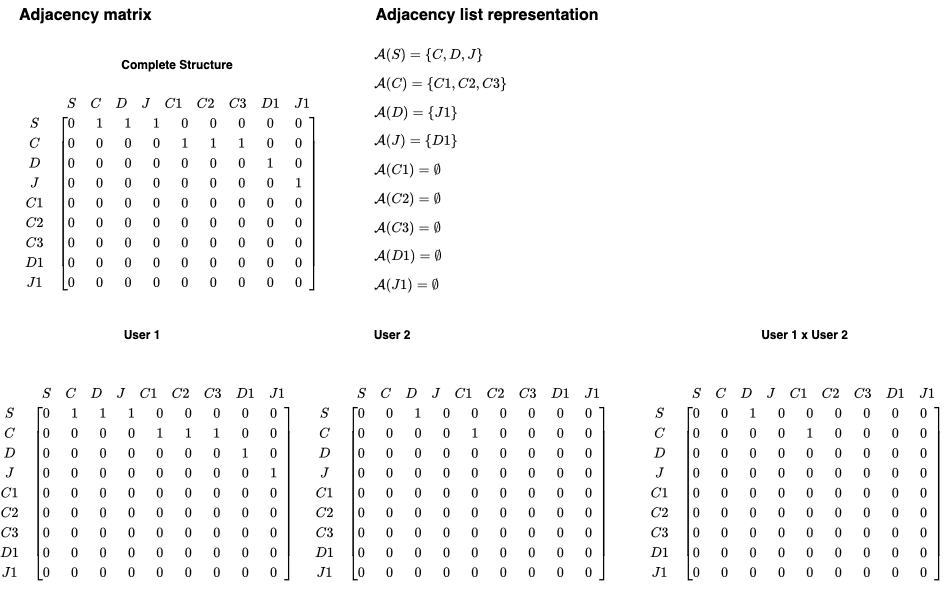

The diagram above was exported from draw.io. Its source (the exported page's mxGraphModel, read from the mxfile embedded in the PNG):
<mxGraphModel dx="1366" dy="654" grid="1" gridSize="10" guides="1" tooltips="1" connect="1" arrows="1" fold="1" page="1" pageScale="1" pageWidth="1169" pageHeight="827" math="1" shadow="0">
  <root>
    <mxCell id="0" />
    <mxCell id="1" parent="0" />
    <mxCell id="_9Nwh9wTTuEku-bBIwSw-1" value="Adjacency matrix" style="text;html=1;align=left;verticalAlign=middle;whiteSpace=wrap;rounded=0;fontStyle=1;fontSize=16;" vertex="1" parent="1">
      <mxGeometry x="40" y="60" width="230" height="30" as="geometry" />
    </mxCell>
    <mxCell id="_9Nwh9wTTuEku-bBIwSw-2" value="$$&lt;br&gt;\begin{array}{c}&lt;br&gt;\begin{array}{c@{\hspace{0.5em}}c}&lt;br&gt;&amp;nbsp; &amp;amp; \begin{array}{ccccccccc}&lt;br&gt;&amp;nbsp;&amp;nbsp;&amp;nbsp; S &amp;amp; C &amp;amp; D &amp;amp; J &amp;amp; C1 &amp;amp; C2 &amp;amp; C3 &amp;amp; D1 &amp;amp; J1&lt;br&gt;&amp;nbsp; \end{array} \\&lt;br&gt;&amp;nbsp; \begin{array}{c}&lt;br&gt;&amp;nbsp;&amp;nbsp;&amp;nbsp; S \\ C \\ D \\ J \\ C1 \\ C2 \\ C3 \\ D1 \\ J1&lt;br&gt;&amp;nbsp; \end{array} &amp;amp;&lt;br&gt;&amp;nbsp; \left[&lt;br&gt;&amp;nbsp; \begin{array}{ccccccccc}&lt;br&gt;&amp;nbsp;&amp;nbsp;&amp;nbsp; 0\phantom{0} &amp;amp; 1\phantom{0} &amp;amp; 1\phantom{0} &amp;amp; 1\phantom{0} &amp;amp; 0\phantom{0} &amp;amp; 0\phantom{0} &amp;amp; 0\phantom{0} &amp;amp; 0\phantom{0} &amp;amp; 0\phantom{0} \\&lt;br&gt;&amp;nbsp;&amp;nbsp;&amp;nbsp; 0\phantom{0} &amp;amp; 0\phantom{0} &amp;amp; 0\phantom{0} &amp;amp; 0\phantom{0} &amp;amp; 1\phantom{0} &amp;amp; 1\phantom{0} &amp;amp; 1\phantom{0} &amp;amp; 0\phantom{0} &amp;amp; 0\phantom{0} \\&lt;br&gt;&amp;nbsp;&amp;nbsp;&amp;nbsp; 0\phantom{0} &amp;amp; 0\phantom{0} &amp;amp; 0\phantom{0} &amp;amp; 0\phantom{0} &amp;amp; 0\phantom{0} &amp;amp; 0\phantom{0} &amp;amp; 0\phantom{0} &amp;amp; 1\phantom{0} &amp;amp; 0\phantom{0} \\&lt;br&gt;&amp;nbsp;&amp;nbsp;&amp;nbsp; 0\phantom{0} &amp;amp; 0\phantom{0} &amp;amp; 0\phantom{0} &amp;amp; 0\phantom{0} &amp;amp; 0\phantom{0} &amp;amp; 0\phantom{0} &amp;amp; 0\phantom{0} &amp;amp; 0\phantom{0} &amp;amp; 1\phantom{0} \\&lt;br&gt;&amp;nbsp;&amp;nbsp;&amp;nbsp; 0\phantom{0} &amp;amp; 0\phantom{0} &amp;amp; 0\phantom{0} &amp;amp; 0\phantom{0} &amp;amp; 0\phantom{0} &amp;amp; 0\phantom{0} &amp;amp; 0\phantom{0} &amp;amp; 0\phantom{0} &amp;amp; 0\phantom{0} \\&lt;br&gt;&amp;nbsp;&amp;nbsp;&amp;nbsp; 0\phantom{0} &amp;amp; 0\phantom{0} &amp;amp; 0\phantom{0} &amp;amp; 0\phantom{0} &amp;amp; 0\phantom{0} &amp;amp; 0\phantom{0} &amp;amp; 0\phantom{0} &amp;amp; 0\phantom{0} &amp;amp; 0\phantom{0} \\&lt;br&gt;&amp;nbsp;&amp;nbsp;&amp;nbsp; 0\phantom{0} &amp;amp; 0\phantom{0} &amp;amp; 0\phantom{0} &amp;amp; 0\phantom{0} &amp;amp; 0\phantom{0} &amp;amp; 0\phantom{0} &amp;amp; 0\phantom{0} &amp;amp; 0\phantom{0} &amp;amp; 0\phantom{0} \\&lt;br&gt;&amp;nbsp;&amp;nbsp;&amp;nbsp; 0\phantom{0} &amp;amp; 0\phantom{0} &amp;amp; 0\phantom{0} &amp;amp; 0\phantom{0} &amp;amp; 0\phantom{0} &amp;amp; 0\phantom{0} &amp;amp; 0\phantom{0} &amp;amp; 0\phantom{0} &amp;amp; 0\phantom{0} \\&lt;br&gt;&amp;nbsp;&amp;nbsp;&amp;nbsp; 0\phantom{0} &amp;amp; 0\phantom{0} &amp;amp; 0\phantom{0} &amp;amp; 0\phantom{0} &amp;amp; 0\phantom{0} &amp;amp; 0\phantom{0} &amp;amp; 0\phantom{0} &amp;amp; 0\phantom{0} &amp;amp; 0\phantom{0} \\&lt;br&gt;&amp;nbsp; \end{array}&lt;br&gt;&amp;nbsp; \right]&lt;br&gt;\end{array}&lt;br&gt;\end{array}&lt;br&gt;$$&lt;div&gt;&lt;br&gt;&lt;/div&gt;" style="text;html=1;align=center;verticalAlign=middle;whiteSpace=wrap;rounded=0;" vertex="1" parent="1">
      <mxGeometry x="40" y="140" width="310" height="240" as="geometry" />
    </mxCell>
    <mxCell id="_9Nwh9wTTuEku-bBIwSw-3" value="Adjacency list representation" style="text;html=1;align=center;verticalAlign=middle;whiteSpace=wrap;rounded=0;fontStyle=1;fontSize=16;" vertex="1" parent="1">
      <mxGeometry x="395" y="60" width="230" height="30" as="geometry" />
    </mxCell>
    <mxCell id="_9Nwh9wTTuEku-bBIwSw-4" value="$$\mathcal{A}(S) = \{C, D, J\}$$" style="text;html=1;align=left;verticalAlign=middle;whiteSpace=wrap;rounded=0;" vertex="1" parent="1">
      <mxGeometry x="395" y="105" width="215" height="20" as="geometry" />
    </mxCell>
    <mxCell id="_9Nwh9wTTuEku-bBIwSw-5" value="$$\mathcal{A}(C) = \{C1, C2, C3\}$$" style="text;html=1;align=left;verticalAlign=middle;whiteSpace=wrap;rounded=0;" vertex="1" parent="1">
      <mxGeometry x="395" y="134" width="215" height="20" as="geometry" />
    </mxCell>
    <mxCell id="_9Nwh9wTTuEku-bBIwSw-6" value="$$\mathcal{A}(D) = \{J1\}$$" style="text;html=1;align=left;verticalAlign=middle;whiteSpace=wrap;rounded=0;" vertex="1" parent="1">
      <mxGeometry x="395" y="163" width="215" height="20" as="geometry" />
    </mxCell>
    <mxCell id="_9Nwh9wTTuEku-bBIwSw-7" value="$$\mathcal{A}(J) = \{D1\}$$" style="text;html=1;align=left;verticalAlign=middle;whiteSpace=wrap;rounded=0;" vertex="1" parent="1">
      <mxGeometry x="395" y="191" width="215" height="20" as="geometry" />
    </mxCell>
    <mxCell id="_9Nwh9wTTuEku-bBIwSw-8" value="$$\mathcal{A}(C1) = \emptyset$$" style="text;html=1;align=left;verticalAlign=middle;whiteSpace=wrap;rounded=0;" vertex="1" parent="1">
      <mxGeometry x="395" y="220" width="215" height="20" as="geometry" />
    </mxCell>
    <mxCell id="_9Nwh9wTTuEku-bBIwSw-9" value="$$\mathcal{A}(C2) = \emptyset$$" style="text;html=1;align=left;verticalAlign=middle;whiteSpace=wrap;rounded=0;" vertex="1" parent="1">
      <mxGeometry x="395" y="249" width="215" height="20" as="geometry" />
    </mxCell>
    <mxCell id="_9Nwh9wTTuEku-bBIwSw-10" value="$$\mathcal{A}(C3) = \emptyset$$" style="text;html=1;align=left;verticalAlign=middle;whiteSpace=wrap;rounded=0;" vertex="1" parent="1">
      <mxGeometry x="395" y="278" width="215" height="20" as="geometry" />
    </mxCell>
    <mxCell id="_9Nwh9wTTuEku-bBIwSw-11" value="$$\mathcal{A}(D1) = \emptyset$$" style="text;html=1;align=left;verticalAlign=middle;whiteSpace=wrap;rounded=0;" vertex="1" parent="1">
      <mxGeometry x="395" y="306" width="215" height="20" as="geometry" />
    </mxCell>
    <mxCell id="_9Nwh9wTTuEku-bBIwSw-12" value="$$\mathcal{A}(J1) = \emptyset$$" style="text;html=1;align=left;verticalAlign=middle;whiteSpace=wrap;rounded=0;" vertex="1" parent="1">
      <mxGeometry x="395" y="335" width="215" height="20" as="geometry" />
    </mxCell>
    <mxCell id="_9Nwh9wTTuEku-bBIwSw-13" value="Complete Structure" style="text;html=1;align=center;verticalAlign=middle;whiteSpace=wrap;rounded=0;fontStyle=1" vertex="1" parent="1">
      <mxGeometry x="120" y="110" width="160" height="30" as="geometry" />
    </mxCell>
    <mxCell id="_9Nwh9wTTuEku-bBIwSw-14" value="User 1" style="text;html=1;align=center;verticalAlign=middle;whiteSpace=wrap;rounded=0;fontStyle=1" vertex="1" parent="1">
      <mxGeometry x="135" y="380" width="60" height="30" as="geometry" />
    </mxCell>
    <mxCell id="_9Nwh9wTTuEku-bBIwSw-15" value="User 2" style="text;html=1;align=center;verticalAlign=middle;whiteSpace=wrap;rounded=0;fontStyle=1" vertex="1" parent="1">
      <mxGeometry x="385" y="380" width="60" height="30" as="geometry" />
    </mxCell>
    <mxCell id="_9Nwh9wTTuEku-bBIwSw-16" value="User 1 x User 2" style="text;html=1;align=center;verticalAlign=middle;whiteSpace=wrap;rounded=0;fontStyle=1" vertex="1" parent="1">
      <mxGeometry x="780" y="380" width="95" height="30" as="geometry" />
    </mxCell>
    <mxCell id="_9Nwh9wTTuEku-bBIwSw-17" value="$$&lt;br&gt;\begin{array}{c}&lt;br&gt;\begin{array}{c@{\hspace{0.5em}}c}&lt;br&gt;&amp;nbsp; &amp;amp; \begin{array}{ccccccccc}&lt;br&gt;&amp;nbsp;&amp;nbsp;&amp;nbsp; S &amp;amp; C &amp;amp; D &amp;amp; J &amp;amp; C1 &amp;amp; C2 &amp;amp; C3 &amp;amp; D1 &amp;amp; J1&lt;br&gt;&amp;nbsp; \end{array} \\&lt;br&gt;&amp;nbsp; \begin{array}{c}&lt;br&gt;&amp;nbsp;&amp;nbsp;&amp;nbsp; S \\ C \\ D \\ J \\ C1 \\ C2 \\ C3 \\ D1 \\ J1&lt;br&gt;&amp;nbsp; \end{array} &amp;amp;&lt;br&gt;&amp;nbsp; \left[&lt;br&gt;&amp;nbsp; \begin{array}{ccccccccc}&lt;br&gt;&amp;nbsp;&amp;nbsp;&amp;nbsp; 0\phantom{0} &amp;amp; 1\phantom{0} &amp;amp; 1\phantom{0} &amp;amp; 1\phantom{0} &amp;amp; 0\phantom{0} &amp;amp; 0\phantom{0} &amp;amp; 0\phantom{0} &amp;amp; 0\phantom{0} &amp;amp; 0\phantom{0} \\&lt;br&gt;&amp;nbsp;&amp;nbsp;&amp;nbsp; 0\phantom{0} &amp;amp; 0\phantom{0} &amp;amp; 0\phantom{0} &amp;amp; 0\phantom{0} &amp;amp; 1\phantom{0} &amp;amp; 1\phantom{0} &amp;amp; 1\phantom{0} &amp;amp; 0\phantom{0} &amp;amp; 0\phantom{0} \\&lt;br&gt;&amp;nbsp;&amp;nbsp;&amp;nbsp; 0\phantom{0} &amp;amp; 0\phantom{0} &amp;amp; 0\phantom{0} &amp;amp; 0\phantom{0} &amp;amp; 0\phantom{0} &amp;amp; 0\phantom{0} &amp;amp; 0\phantom{0} &amp;amp; 1\phantom{0} &amp;amp; 0\phantom{0} \\&lt;br&gt;&amp;nbsp;&amp;nbsp;&amp;nbsp; 0\phantom{0} &amp;amp; 0\phantom{0} &amp;amp; 0\phantom{0} &amp;amp; 0\phantom{0} &amp;amp; 0\phantom{0} &amp;amp; 0\phantom{0} &amp;amp; 0\phantom{0} &amp;amp; 0\phantom{0} &amp;amp; 1\phantom{0} \\&lt;br&gt;&amp;nbsp;&amp;nbsp;&amp;nbsp; 0\phantom{0} &amp;amp; 0\phantom{0} &amp;amp; 0\phantom{0} &amp;amp; 0\phantom{0} &amp;amp; 0\phantom{0} &amp;amp; 0\phantom{0} &amp;amp; 0\phantom{0} &amp;amp; 0\phantom{0} &amp;amp; 0\phantom{0} \\&lt;br&gt;&amp;nbsp;&amp;nbsp;&amp;nbsp; 0\phantom{0} &amp;amp; 0\phantom{0} &amp;amp; 0\phantom{0} &amp;amp; 0\phantom{0} &amp;amp; 0\phantom{0} &amp;amp; 0\phantom{0} &amp;amp; 0\phantom{0} &amp;amp; 0\phantom{0} &amp;amp; 0\phantom{0} \\&lt;br&gt;&amp;nbsp;&amp;nbsp;&amp;nbsp; 0\phantom{0} &amp;amp; 0\phantom{0} &amp;amp; 0\phantom{0} &amp;amp; 0\phantom{0} &amp;amp; 0\phantom{0} &amp;amp; 0\phantom{0} &amp;amp; 0\phantom{0} &amp;amp; 0\phantom{0} &amp;amp; 0\phantom{0} \\&lt;br&gt;&amp;nbsp;&amp;nbsp;&amp;nbsp; 0\phantom{0} &amp;amp; 0\phantom{0} &amp;amp; 0\phantom{0} &amp;amp; 0\phantom{0} &amp;amp; 0\phantom{0} &amp;amp; 0\phantom{0} &amp;amp; 0\phantom{0} &amp;amp; 0\phantom{0} &amp;amp; 0\phantom{0} \\&lt;br&gt;&amp;nbsp;&amp;nbsp;&amp;nbsp; 0\phantom{0} &amp;amp; 0\phantom{0} &amp;amp; 0\phantom{0} &amp;amp; 0\phantom{0} &amp;amp; 0\phantom{0} &amp;amp; 0\phantom{0} &amp;amp; 0\phantom{0} &amp;amp; 0\phantom{0} &amp;amp; 0\phantom{0} \\&lt;br&gt;&amp;nbsp; \end{array}&lt;br&gt;&amp;nbsp; \right]&lt;br&gt;\end{array}&lt;br&gt;\end{array}&lt;br&gt;$$&lt;div&gt;&lt;br&gt;&lt;/div&gt;" style="text;html=1;align=center;verticalAlign=middle;whiteSpace=wrap;rounded=0;" vertex="1" parent="1">
      <mxGeometry x="30" y="430" width="280" height="240" as="geometry" />
    </mxCell>
    <mxCell id="_9Nwh9wTTuEku-bBIwSw-18" value="$$&lt;br&gt;\begin{array}{c}&lt;br&gt;\begin{array}{c@{\hspace{0.5em}}c}&lt;br&gt;&amp;nbsp; &amp;amp; \begin{array}{ccccccccc}&lt;br&gt;&amp;nbsp;&amp;nbsp;&amp;nbsp; S &amp;amp; C &amp;amp; D &amp;amp; J &amp;amp; C1 &amp;amp; C2 &amp;amp; C3 &amp;amp; D1 &amp;amp; J1&lt;br&gt;&amp;nbsp; \end{array} \\&lt;br&gt;&amp;nbsp; \begin{array}{c}&lt;br&gt;&amp;nbsp;&amp;nbsp;&amp;nbsp; S \\ C \\ D \\ J \\ C1 \\ C2 \\ C3 \\ D1 \\ J1&lt;br&gt;&amp;nbsp; \end{array} &amp;amp;&lt;br&gt;&amp;nbsp; \left[&lt;br&gt;&amp;nbsp; \begin{array}{ccccccccc}&lt;br&gt;&amp;nbsp;&amp;nbsp;&amp;nbsp; 0\phantom{0} &amp;amp; 0\phantom{0} &amp;amp; 1\phantom{0} &amp;amp; 0\phantom{0} &amp;amp; 0\phantom{0} &amp;amp; 0\phantom{0} &amp;amp; 0\phantom{0} &amp;amp; 0\phantom{0} &amp;amp; 0\phantom{0} \\&lt;br&gt;&amp;nbsp;&amp;nbsp;&amp;nbsp; 0\phantom{0} &amp;amp; 0\phantom{0} &amp;amp; 0\phantom{0} &amp;amp; 0\phantom{0} &amp;amp; 1\phantom{0} &amp;amp; 0\phantom{0} &amp;amp; 0\phantom{0} &amp;amp; 0\phantom{0} &amp;amp; 0\phantom{0} \\&lt;br&gt;&amp;nbsp;&amp;nbsp;&amp;nbsp; 0\phantom{0} &amp;amp; 0\phantom{0} &amp;amp; 0\phantom{0} &amp;amp; 0\phantom{0} &amp;amp; 0\phantom{0} &amp;amp; 0\phantom{0} &amp;amp; 0\phantom{0} &amp;amp; 0\phantom{0} &amp;amp; 0\phantom{0} \\&lt;br&gt;&amp;nbsp;&amp;nbsp;&amp;nbsp; 0\phantom{0} &amp;amp; 0\phantom{0} &amp;amp; 0\phantom{0} &amp;amp; 0\phantom{0} &amp;amp; 0\phantom{0} &amp;amp; 0\phantom{0} &amp;amp; 0\phantom{0} &amp;amp; 0\phantom{0} &amp;amp; 0\phantom{0} \\&lt;br&gt;&amp;nbsp;&amp;nbsp;&amp;nbsp; 0\phantom{0} &amp;amp; 0\phantom{0} &amp;amp; 0\phantom{0} &amp;amp; 0\phantom{0} &amp;amp; 0\phantom{0} &amp;amp; 0\phantom{0} &amp;amp; 0\phantom{0} &amp;amp; 0\phantom{0} &amp;amp; 0\phantom{0} \\&lt;br&gt;&amp;nbsp;&amp;nbsp;&amp;nbsp; 0\phantom{0} &amp;amp; 0\phantom{0} &amp;amp; 0\phantom{0} &amp;amp; 0\phantom{0} &amp;amp; 0\phantom{0} &amp;amp; 0\phantom{0} &amp;amp; 0\phantom{0} &amp;amp; 0\phantom{0} &amp;amp; 0\phantom{0} \\&lt;br&gt;&amp;nbsp;&amp;nbsp;&amp;nbsp; 0\phantom{0} &amp;amp; 0\phantom{0} &amp;amp; 0\phantom{0} &amp;amp; 0\phantom{0} &amp;amp; 0\phantom{0} &amp;amp; 0\phantom{0} &amp;amp; 0\phantom{0} &amp;amp; 0\phantom{0} &amp;amp; 0\phantom{0} \\&lt;br&gt;&amp;nbsp;&amp;nbsp;&amp;nbsp; 0\phantom{0} &amp;amp; 0\phantom{0} &amp;amp; 0\phantom{0} &amp;amp; 0\phantom{0} &amp;amp; 0\phantom{0} &amp;amp; 0\phantom{0} &amp;amp; 0\phantom{0} &amp;amp; 0\phantom{0} &amp;amp; 0\phantom{0} \\&lt;br&gt;&amp;nbsp;&amp;nbsp;&amp;nbsp; 0\phantom{0} &amp;amp; 0\phantom{0} &amp;amp; 0\phantom{0} &amp;amp; 0\phantom{0} &amp;amp; 0\phantom{0} &amp;amp; 0\phantom{0} &amp;amp; 0\phantom{0} &amp;amp; 0\phantom{0} &amp;amp; 0\phantom{0} \\&lt;br&gt;&amp;nbsp; \end{array}&lt;br&gt;&amp;nbsp; \right]&lt;br&gt;\end{array}&lt;br&gt;\end{array}&lt;br&gt;$$&lt;div&gt;&lt;br&gt;&lt;/div&gt;" style="text;html=1;align=center;verticalAlign=middle;whiteSpace=wrap;rounded=0;" vertex="1" parent="1">
      <mxGeometry x="345" y="430" width="280" height="240" as="geometry" />
    </mxCell>
    <mxCell id="0ljurzRrJUafOWIZNtv3-2" value="$$&lt;br&gt;\begin{array}{c}&lt;br&gt;\begin{array}{c@{\hspace{0.5em}}c}&lt;br&gt;&amp;nbsp; &amp;amp; \begin{array}{ccccccccc}&lt;br&gt;&amp;nbsp;&amp;nbsp;&amp;nbsp; S &amp;amp; C &amp;amp; D &amp;amp; J &amp;amp; C1 &amp;amp; C2 &amp;amp; C3 &amp;amp; D1 &amp;amp; J1&lt;br&gt;&amp;nbsp; \end{array} \\&lt;br&gt;&amp;nbsp; \begin{array}{c}&lt;br&gt;&amp;nbsp;&amp;nbsp;&amp;nbsp; S \\ C \\ D \\ J \\ C1 \\ C2 \\ C3 \\ D1 \\ J1&lt;br&gt;&amp;nbsp; \end{array} &amp;amp;&lt;br&gt;&amp;nbsp; \left[&lt;br&gt;&amp;nbsp; \begin{array}{ccccccccc}&lt;br&gt;&amp;nbsp;&amp;nbsp;&amp;nbsp; 0\phantom{0} &amp;amp; 0\phantom{0} &amp;amp; 1\phantom{0} &amp;amp; 0\phantom{0} &amp;amp; 0\phantom{0} &amp;amp; 0\phantom{0} &amp;amp; 0\phantom{0} &amp;amp; 0\phantom{0} &amp;amp; 0\phantom{0} \\&lt;br&gt;&amp;nbsp;&amp;nbsp;&amp;nbsp; 0\phantom{0} &amp;amp; 0\phantom{0} &amp;amp; 0\phantom{0} &amp;amp; 0\phantom{0} &amp;amp; 1\phantom{0} &amp;amp; 0\phantom{0} &amp;amp; 0\phantom{0} &amp;amp; 0\phantom{0} &amp;amp; 0\phantom{0} \\&lt;br&gt;&amp;nbsp;&amp;nbsp;&amp;nbsp; 0\phantom{0} &amp;amp; 0\phantom{0} &amp;amp; 0\phantom{0} &amp;amp; 0\phantom{0} &amp;amp; 0\phantom{0} &amp;amp; 0\phantom{0} &amp;amp; 0\phantom{0} &amp;amp; 0\phantom{0} &amp;amp; 0\phantom{0} \\&lt;br&gt;&amp;nbsp;&amp;nbsp;&amp;nbsp; 0\phantom{0} &amp;amp; 0\phantom{0} &amp;amp; 0\phantom{0} &amp;amp; 0\phantom{0} &amp;amp; 0\phantom{0} &amp;amp; 0\phantom{0} &amp;amp; 0\phantom{0} &amp;amp; 0\phantom{0} &amp;amp; 0\phantom{0} \\&lt;br&gt;&amp;nbsp;&amp;nbsp;&amp;nbsp; 0\phantom{0} &amp;amp; 0\phantom{0} &amp;amp; 0\phantom{0} &amp;amp; 0\phantom{0} &amp;amp; 0\phantom{0} &amp;amp; 0\phantom{0} &amp;amp; 0\phantom{0} &amp;amp; 0\phantom{0} &amp;amp; 0\phantom{0} \\&lt;br&gt;&amp;nbsp;&amp;nbsp;&amp;nbsp; 0\phantom{0} &amp;amp; 0\phantom{0} &amp;amp; 0\phantom{0} &amp;amp; 0\phantom{0} &amp;amp; 0\phantom{0} &amp;amp; 0\phantom{0} &amp;amp; 0\phantom{0} &amp;amp; 0\phantom{0} &amp;amp; 0\phantom{0} \\&lt;br&gt;&amp;nbsp;&amp;nbsp;&amp;nbsp; 0\phantom{0} &amp;amp; 0\phantom{0} &amp;amp; 0\phantom{0} &amp;amp; 0\phantom{0} &amp;amp; 0\phantom{0} &amp;amp; 0\phantom{0} &amp;amp; 0\phantom{0} &amp;amp; 0\phantom{0} &amp;amp; 0\phantom{0} \\&lt;br&gt;&amp;nbsp;&amp;nbsp;&amp;nbsp; 0\phantom{0} &amp;amp; 0\phantom{0} &amp;amp; 0\phantom{0} &amp;amp; 0\phantom{0} &amp;amp; 0\phantom{0} &amp;amp; 0\phantom{0} &amp;amp; 0\phantom{0} &amp;amp; 0\phantom{0} &amp;amp; 0\phantom{0} \\&lt;br&gt;&amp;nbsp;&amp;nbsp;&amp;nbsp; 0\phantom{0} &amp;amp; 0\phantom{0} &amp;amp; 0\phantom{0} &amp;amp; 0\phantom{0} &amp;amp; 0\phantom{0} &amp;amp; 0\phantom{0} &amp;amp; 0\phantom{0} &amp;amp; 0\phantom{0} &amp;amp; 0\phantom{0} \\&lt;br&gt;&amp;nbsp; \end{array}&lt;br&gt;&amp;nbsp; \right]&lt;br&gt;\end{array}&lt;br&gt;\end{array}&lt;br&gt;$$&lt;div&gt;&lt;br&gt;&lt;/div&gt;" style="text;html=1;align=center;verticalAlign=middle;whiteSpace=wrap;rounded=0;" vertex="1" parent="1">
      <mxGeometry x="680" y="430" width="280" height="240" as="geometry" />
    </mxCell>
  </root>
</mxGraphModel>